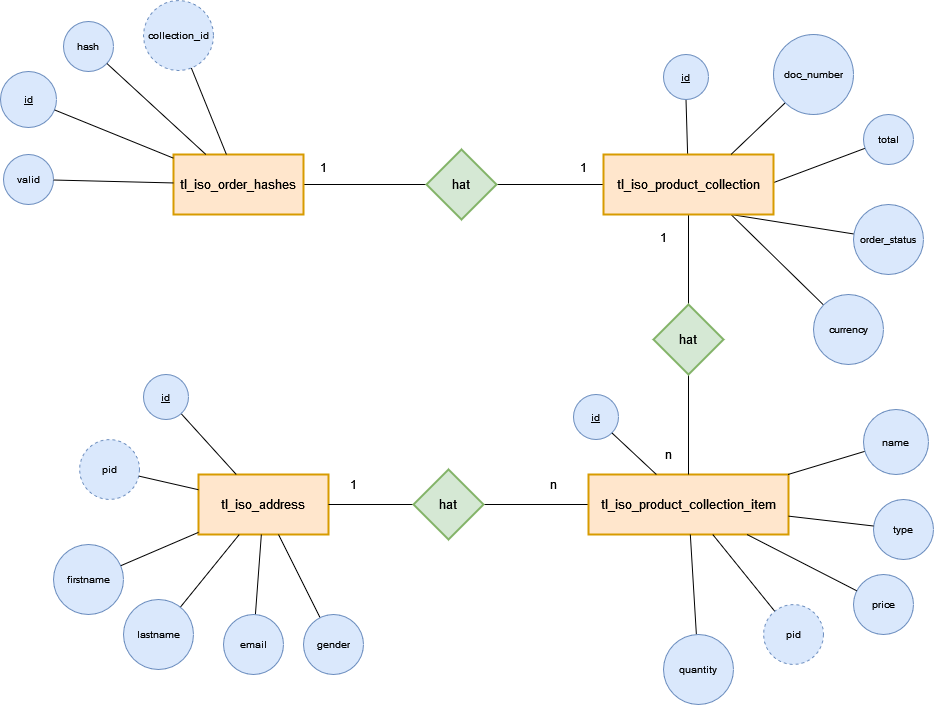

The diagram above was exported from draw.io. Its source (the exported page's mxGraphModel, read from the mxfile embedded in the PNG):
<mxGraphModel dx="2284" dy="782" grid="1" gridSize="10" guides="1" tooltips="1" connect="1" arrows="1" fold="1" page="1" pageScale="1" pageWidth="850" pageHeight="1100" math="0" shadow="0">
  <root>
    <mxCell id="0" />
    <mxCell id="1" parent="0" />
    <mxCell id="kbj1tKtWM6QgxEdyzzp8-4" style="edgeStyle=orthogonalEdgeStyle;rounded=0;orthogonalLoop=1;jettySize=auto;html=1;exitX=1;exitY=0.5;exitDx=0;exitDy=0;entryX=0;entryY=0.5;entryDx=0;entryDy=0;endArrow=none;endFill=0;" edge="1" parent="1" source="4cd4486c729dc68b-1" target="kbj1tKtWM6QgxEdyzzp8-2">
      <mxGeometry relative="1" as="geometry" />
    </mxCell>
    <mxCell id="4cd4486c729dc68b-1" value="tl_iso_order_hashes" style="strokeWidth=2;whiteSpace=wrap;html=1;align=center;fontSize=13;fontFamily=Helvetica;fontColor=#000000;strokeColor=#d79b00;fillColor=#ffe6cc;" parent="1" vertex="1">
      <mxGeometry x="60" y="170" width="130" height="60" as="geometry" />
    </mxCell>
    <mxCell id="4a63a70a29bb4ada-1" value="hash" style="ellipse;whiteSpace=wrap;html=1;aspect=fixed;fontSize=10;fillColor=#dae8fc;strokeColor=#6c8ebf;" parent="1" vertex="1">
      <mxGeometry x="-50" y="37" width="50" height="50" as="geometry" />
    </mxCell>
    <mxCell id="4a63a70a29bb4ada-2" value="&lt;u&gt;id&lt;/u&gt;" style="ellipse;whiteSpace=wrap;html=1;aspect=fixed;fontSize=10;fillColor=#dae8fc;strokeColor=#6c8ebf;" parent="1" vertex="1">
      <mxGeometry x="-113" y="87" width="56" height="56" as="geometry" />
    </mxCell>
    <mxCell id="4a63a70a29bb4ada-3" value="valid" style="ellipse;whiteSpace=wrap;html=1;aspect=fixed;fontSize=10;fillColor=#dae8fc;strokeColor=#6c8ebf;" parent="1" vertex="1">
      <mxGeometry x="-110" y="170" width="50" height="50" as="geometry" />
    </mxCell>
    <mxCell id="kbj1tKtWM6QgxEdyzzp8-7" style="rounded=0;orthogonalLoop=1;jettySize=auto;html=1;exitX=0.5;exitY=1;exitDx=0;exitDy=0;endArrow=none;endFill=0;" edge="1" parent="1" source="4a63a70a29bb4ada-8" target="kbj1tKtWM6QgxEdyzzp8-6">
      <mxGeometry relative="1" as="geometry" />
    </mxCell>
    <mxCell id="4a63a70a29bb4ada-8" value="&lt;u&gt;id&lt;/u&gt;" style="ellipse;whiteSpace=wrap;html=1;aspect=fixed;fontSize=10;fillColor=#dae8fc;strokeColor=#6c8ebf;" parent="1" vertex="1">
      <mxGeometry x="550" y="70" width="45" height="45" as="geometry" />
    </mxCell>
    <mxCell id="4a63a70a29bb4ada-54" style="edgeStyle=none;rounded=0;html=1;endArrow=none;endFill=0;jettySize=auto;orthogonalLoop=1;fontSize=12;" parent="1" source="4a63a70a29bb4ada-2" target="4cd4486c729dc68b-1" edge="1">
      <mxGeometry relative="1" as="geometry" />
    </mxCell>
    <mxCell id="4a63a70a29bb4ada-55" style="edgeStyle=none;rounded=0;html=1;endArrow=none;endFill=0;jettySize=auto;orthogonalLoop=1;fontSize=12;" parent="1" source="4a63a70a29bb4ada-1" target="4cd4486c729dc68b-1" edge="1">
      <mxGeometry relative="1" as="geometry" />
    </mxCell>
    <mxCell id="4a63a70a29bb4ada-56" style="edgeStyle=none;rounded=0;html=1;endArrow=none;endFill=0;jettySize=auto;orthogonalLoop=1;fontSize=12;" parent="1" source="4a63a70a29bb4ada-3" target="4cd4486c729dc68b-1" edge="1">
      <mxGeometry relative="1" as="geometry">
        <mxPoint x="110" y="260" as="sourcePoint" />
      </mxGeometry>
    </mxCell>
    <mxCell id="4a63a70a29bb4ada-7" value="collection_id" style="ellipse;whiteSpace=wrap;html=1;aspect=fixed;fontSize=10;fillColor=#dae8fc;strokeColor=#6c8ebf;dashed=1;" parent="1" vertex="1">
      <mxGeometry x="30" y="16" width="70" height="70" as="geometry" />
    </mxCell>
    <mxCell id="4a63a70a29bb4ada-11" style="rounded=0;html=1;startArrow=none;startFill=0;endArrow=none;endFill=0;jettySize=auto;orthogonalLoop=1;fontSize=10;" parent="1" source="4a63a70a29bb4ada-7" target="4cd4486c729dc68b-1" edge="1">
      <mxGeometry relative="1" as="geometry" />
    </mxCell>
    <mxCell id="kbj1tKtWM6QgxEdyzzp8-5" style="edgeStyle=orthogonalEdgeStyle;rounded=0;orthogonalLoop=1;jettySize=auto;html=1;exitX=1;exitY=0.5;exitDx=0;exitDy=0;endArrow=none;endFill=0;" edge="1" parent="1" source="kbj1tKtWM6QgxEdyzzp8-2">
      <mxGeometry relative="1" as="geometry">
        <mxPoint x="490" y="200" as="targetPoint" />
      </mxGeometry>
    </mxCell>
    <mxCell id="kbj1tKtWM6QgxEdyzzp8-2" value="hat" style="shape=rhombus;strokeWidth=2;fontSize=13;perimeter=rhombusPerimeter;whiteSpace=wrap;html=1;align=center;fillColor=#d5e8d4;strokeColor=#82b366;" vertex="1" parent="1">
      <mxGeometry x="313" y="165" width="70" height="70" as="geometry" />
    </mxCell>
    <mxCell id="kbj1tKtWM6QgxEdyzzp8-15" style="edgeStyle=none;rounded=0;orthogonalLoop=1;jettySize=auto;html=1;exitX=0.75;exitY=1;exitDx=0;exitDy=0;endArrow=none;endFill=0;" edge="1" parent="1" source="kbj1tKtWM6QgxEdyzzp8-6" target="kbj1tKtWM6QgxEdyzzp8-14">
      <mxGeometry relative="1" as="geometry" />
    </mxCell>
    <mxCell id="kbj1tKtWM6QgxEdyzzp8-18" style="edgeStyle=none;rounded=0;orthogonalLoop=1;jettySize=auto;html=1;exitX=0.5;exitY=1;exitDx=0;exitDy=0;endArrow=none;endFill=0;" edge="1" parent="1" source="kbj1tKtWM6QgxEdyzzp8-6" target="kbj1tKtWM6QgxEdyzzp8-16">
      <mxGeometry relative="1" as="geometry" />
    </mxCell>
    <mxCell id="kbj1tKtWM6QgxEdyzzp8-21" style="edgeStyle=none;rounded=0;orthogonalLoop=1;jettySize=auto;html=1;exitX=0.75;exitY=1;exitDx=0;exitDy=0;endArrow=none;endFill=0;" edge="1" parent="1" source="kbj1tKtWM6QgxEdyzzp8-6" target="kbj1tKtWM6QgxEdyzzp8-19">
      <mxGeometry relative="1" as="geometry" />
    </mxCell>
    <mxCell id="kbj1tKtWM6QgxEdyzzp8-24" style="edgeStyle=none;rounded=0;orthogonalLoop=1;jettySize=auto;html=1;exitX=0.5;exitY=1;exitDx=0;exitDy=0;entryX=0.5;entryY=0;entryDx=0;entryDy=0;endArrow=none;endFill=0;" edge="1" parent="1" source="kbj1tKtWM6QgxEdyzzp8-6" target="kbj1tKtWM6QgxEdyzzp8-23">
      <mxGeometry relative="1" as="geometry" />
    </mxCell>
    <mxCell id="kbj1tKtWM6QgxEdyzzp8-6" value="tl_iso_product_collection" style="strokeWidth=2;whiteSpace=wrap;html=1;align=center;fontSize=13;fontFamily=Helvetica;fontColor=#000000;strokeColor=#d79b00;fillColor=#ffe6cc;" vertex="1" parent="1">
      <mxGeometry x="490" y="170" width="170" height="60" as="geometry" />
    </mxCell>
    <mxCell id="kbj1tKtWM6QgxEdyzzp8-13" style="edgeStyle=none;rounded=0;orthogonalLoop=1;jettySize=auto;html=1;exitX=0;exitY=1;exitDx=0;exitDy=0;entryX=0.75;entryY=0;entryDx=0;entryDy=0;endArrow=none;endFill=0;" edge="1" parent="1" source="kbj1tKtWM6QgxEdyzzp8-11" target="kbj1tKtWM6QgxEdyzzp8-6">
      <mxGeometry relative="1" as="geometry" />
    </mxCell>
    <mxCell id="kbj1tKtWM6QgxEdyzzp8-11" value="doc_number" style="ellipse;whiteSpace=wrap;html=1;aspect=fixed;fontSize=10;fillColor=#dae8fc;strokeColor=#6c8ebf;" vertex="1" parent="1">
      <mxGeometry x="660" y="50" width="80" height="80" as="geometry" />
    </mxCell>
    <mxCell id="kbj1tKtWM6QgxEdyzzp8-14" value="order_status" style="ellipse;whiteSpace=wrap;html=1;aspect=fixed;fontSize=10;fillColor=#dae8fc;strokeColor=#6c8ebf;" vertex="1" parent="1">
      <mxGeometry x="740" y="220" width="70" height="70" as="geometry" />
    </mxCell>
    <mxCell id="kbj1tKtWM6QgxEdyzzp8-16" value="total" style="ellipse;whiteSpace=wrap;html=1;aspect=fixed;fontSize=10;fillColor=#dae8fc;strokeColor=#6c8ebf;" vertex="1" parent="1">
      <mxGeometry x="750" y="130" width="50" height="50" as="geometry" />
    </mxCell>
    <mxCell id="kbj1tKtWM6QgxEdyzzp8-19" value="currency" style="ellipse;whiteSpace=wrap;html=1;aspect=fixed;fontSize=10;fillColor=#dae8fc;strokeColor=#6c8ebf;" vertex="1" parent="1">
      <mxGeometry x="700" y="310" width="70" height="70" as="geometry" />
    </mxCell>
    <mxCell id="kbj1tKtWM6QgxEdyzzp8-43" style="edgeStyle=none;rounded=0;orthogonalLoop=1;jettySize=auto;html=1;exitX=0;exitY=0.5;exitDx=0;exitDy=0;endArrow=none;endFill=0;" edge="1" parent="1" source="kbj1tKtWM6QgxEdyzzp8-22" target="kbj1tKtWM6QgxEdyzzp8-42">
      <mxGeometry relative="1" as="geometry" />
    </mxCell>
    <mxCell id="kbj1tKtWM6QgxEdyzzp8-22" value="tl_iso_product_collection_item" style="strokeWidth=2;whiteSpace=wrap;html=1;align=center;fontSize=13;fontFamily=Helvetica;fontColor=#000000;strokeColor=#d79b00;fillColor=#ffe6cc;" vertex="1" parent="1">
      <mxGeometry x="475" y="490" width="200" height="60" as="geometry" />
    </mxCell>
    <mxCell id="kbj1tKtWM6QgxEdyzzp8-25" style="edgeStyle=none;rounded=0;orthogonalLoop=1;jettySize=auto;html=1;exitX=0.5;exitY=1;exitDx=0;exitDy=0;endArrow=none;endFill=0;" edge="1" parent="1" source="kbj1tKtWM6QgxEdyzzp8-23" target="kbj1tKtWM6QgxEdyzzp8-22">
      <mxGeometry relative="1" as="geometry" />
    </mxCell>
    <mxCell id="kbj1tKtWM6QgxEdyzzp8-23" value="hat" style="shape=rhombus;strokeWidth=2;fontSize=13;perimeter=rhombusPerimeter;whiteSpace=wrap;html=1;align=center;fillColor=#d5e8d4;strokeColor=#82b366;" vertex="1" parent="1">
      <mxGeometry x="540" y="320" width="70" height="70" as="geometry" />
    </mxCell>
    <mxCell id="kbj1tKtWM6QgxEdyzzp8-27" value="type" style="ellipse;whiteSpace=wrap;html=1;aspect=fixed;fontSize=10;fillColor=#dae8fc;strokeColor=#6c8ebf;" vertex="1" parent="1">
      <mxGeometry x="760" y="515" width="60" height="60" as="geometry" />
    </mxCell>
    <mxCell id="kbj1tKtWM6QgxEdyzzp8-28" style="edgeStyle=none;rounded=0;orthogonalLoop=1;jettySize=auto;html=1;endArrow=none;endFill=0;" edge="1" parent="1" target="kbj1tKtWM6QgxEdyzzp8-29" source="kbj1tKtWM6QgxEdyzzp8-22">
      <mxGeometry relative="1" as="geometry">
        <mxPoint x="675" y="530" as="sourcePoint" />
      </mxGeometry>
    </mxCell>
    <mxCell id="kbj1tKtWM6QgxEdyzzp8-29" value="name" style="ellipse;whiteSpace=wrap;html=1;aspect=fixed;fontSize=10;fillColor=#dae8fc;strokeColor=#6c8ebf;" vertex="1" parent="1">
      <mxGeometry x="750" y="425" width="65" height="65" as="geometry" />
    </mxCell>
    <mxCell id="kbj1tKtWM6QgxEdyzzp8-31" value="pid" style="ellipse;whiteSpace=wrap;html=1;aspect=fixed;fontSize=10;fillColor=#dae8fc;strokeColor=#6c8ebf;dashed=1;" vertex="1" parent="1">
      <mxGeometry x="650" y="620" width="60" height="60" as="geometry" />
    </mxCell>
    <mxCell id="kbj1tKtWM6QgxEdyzzp8-33" value="&lt;u&gt;id&lt;/u&gt;" style="ellipse;whiteSpace=wrap;html=1;aspect=fixed;fontSize=10;fillColor=#dae8fc;strokeColor=#6c8ebf;" vertex="1" parent="1">
      <mxGeometry x="460" y="410" width="45" height="45" as="geometry" />
    </mxCell>
    <mxCell id="kbj1tKtWM6QgxEdyzzp8-34" style="rounded=0;orthogonalLoop=1;jettySize=auto;html=1;exitX=1;exitY=1;exitDx=0;exitDy=0;endArrow=none;endFill=0;" edge="1" parent="1" source="kbj1tKtWM6QgxEdyzzp8-33" target="kbj1tKtWM6QgxEdyzzp8-22">
      <mxGeometry relative="1" as="geometry">
        <mxPoint x="447" y="390" as="sourcePoint" />
        <mxPoint x="448" y="445" as="targetPoint" />
      </mxGeometry>
    </mxCell>
    <mxCell id="kbj1tKtWM6QgxEdyzzp8-35" style="edgeStyle=none;rounded=0;orthogonalLoop=1;jettySize=auto;html=1;endArrow=none;endFill=0;" edge="1" parent="1" target="kbj1tKtWM6QgxEdyzzp8-36" source="kbj1tKtWM6QgxEdyzzp8-22">
      <mxGeometry relative="1" as="geometry">
        <mxPoint x="522.677142857143" y="550" as="sourcePoint" />
      </mxGeometry>
    </mxCell>
    <mxCell id="kbj1tKtWM6QgxEdyzzp8-36" value="quantity" style="ellipse;whiteSpace=wrap;html=1;aspect=fixed;fontSize=10;fillColor=#dae8fc;strokeColor=#6c8ebf;" vertex="1" parent="1">
      <mxGeometry x="550" y="650" width="70" height="70" as="geometry" />
    </mxCell>
    <mxCell id="kbj1tKtWM6QgxEdyzzp8-37" value="price" style="ellipse;whiteSpace=wrap;html=1;aspect=fixed;fontSize=10;fillColor=#dae8fc;strokeColor=#6c8ebf;" vertex="1" parent="1">
      <mxGeometry x="740" y="590" width="60" height="60" as="geometry" />
    </mxCell>
    <mxCell id="kbj1tKtWM6QgxEdyzzp8-38" style="edgeStyle=none;rounded=0;orthogonalLoop=1;jettySize=auto;html=1;endArrow=none;endFill=0;" edge="1" parent="1" source="kbj1tKtWM6QgxEdyzzp8-22" target="kbj1tKtWM6QgxEdyzzp8-27">
      <mxGeometry relative="1" as="geometry">
        <mxPoint x="685" y="540" as="sourcePoint" />
        <mxPoint x="766" y="486" as="targetPoint" />
      </mxGeometry>
    </mxCell>
    <mxCell id="kbj1tKtWM6QgxEdyzzp8-39" style="edgeStyle=none;rounded=0;orthogonalLoop=1;jettySize=auto;html=1;endArrow=none;endFill=0;" edge="1" parent="1" source="kbj1tKtWM6QgxEdyzzp8-22" target="kbj1tKtWM6QgxEdyzzp8-37">
      <mxGeometry relative="1" as="geometry">
        <mxPoint x="640" y="600" as="sourcePoint" />
        <mxPoint x="735" y="608" as="targetPoint" />
      </mxGeometry>
    </mxCell>
    <mxCell id="kbj1tKtWM6QgxEdyzzp8-40" value="tl_iso_address" style="strokeWidth=2;whiteSpace=wrap;html=1;align=center;fontSize=13;fontFamily=Helvetica;fontColor=#000000;strokeColor=#d79b00;fillColor=#ffe6cc;" vertex="1" parent="1">
      <mxGeometry x="85" y="490" width="130" height="60" as="geometry" />
    </mxCell>
    <mxCell id="kbj1tKtWM6QgxEdyzzp8-41" style="edgeStyle=none;rounded=0;orthogonalLoop=1;jettySize=auto;html=1;endArrow=none;endFill=0;" edge="1" parent="1" source="kbj1tKtWM6QgxEdyzzp8-22" target="kbj1tKtWM6QgxEdyzzp8-31">
      <mxGeometry relative="1" as="geometry">
        <mxPoint x="581.677142857143" y="559" as="sourcePoint" />
        <mxPoint x="610" y="670" as="targetPoint" />
      </mxGeometry>
    </mxCell>
    <mxCell id="kbj1tKtWM6QgxEdyzzp8-45" style="edgeStyle=none;rounded=0;orthogonalLoop=1;jettySize=auto;html=1;exitX=0;exitY=0.5;exitDx=0;exitDy=0;endArrow=none;endFill=0;" edge="1" parent="1" source="kbj1tKtWM6QgxEdyzzp8-42" target="kbj1tKtWM6QgxEdyzzp8-40">
      <mxGeometry relative="1" as="geometry" />
    </mxCell>
    <mxCell id="kbj1tKtWM6QgxEdyzzp8-42" value="hat" style="shape=rhombus;strokeWidth=2;fontSize=13;perimeter=rhombusPerimeter;whiteSpace=wrap;html=1;align=center;fillColor=#d5e8d4;strokeColor=#82b366;" vertex="1" parent="1">
      <mxGeometry x="300" y="485" width="70" height="70" as="geometry" />
    </mxCell>
    <mxCell id="kbj1tKtWM6QgxEdyzzp8-46" style="rounded=0;orthogonalLoop=1;jettySize=auto;html=1;endArrow=none;endFill=0;" edge="1" parent="1" source="kbj1tKtWM6QgxEdyzzp8-47" target="kbj1tKtWM6QgxEdyzzp8-40">
      <mxGeometry relative="1" as="geometry">
        <mxPoint x="104" y="485" as="targetPoint" />
      </mxGeometry>
    </mxCell>
    <mxCell id="kbj1tKtWM6QgxEdyzzp8-47" value="&lt;u&gt;id&lt;/u&gt;" style="ellipse;whiteSpace=wrap;html=1;aspect=fixed;fontSize=10;fillColor=#dae8fc;strokeColor=#6c8ebf;" vertex="1" parent="1">
      <mxGeometry x="30" y="390" width="45" height="45" as="geometry" />
    </mxCell>
    <mxCell id="kbj1tKtWM6QgxEdyzzp8-48" value="pid" style="ellipse;whiteSpace=wrap;html=1;aspect=fixed;fontSize=10;fillColor=#dae8fc;strokeColor=#6c8ebf;dashed=1;" vertex="1" parent="1">
      <mxGeometry x="-34" y="455" width="60" height="60" as="geometry" />
    </mxCell>
    <mxCell id="kbj1tKtWM6QgxEdyzzp8-49" style="rounded=0;orthogonalLoop=1;jettySize=auto;html=1;endArrow=none;endFill=0;" edge="1" parent="1" source="kbj1tKtWM6QgxEdyzzp8-48" target="kbj1tKtWM6QgxEdyzzp8-40">
      <mxGeometry relative="1" as="geometry">
        <mxPoint x="81" y="545" as="targetPoint" />
        <mxPoint x="40" y="495" as="sourcePoint" />
      </mxGeometry>
    </mxCell>
    <mxCell id="kbj1tKtWM6QgxEdyzzp8-50" value="firstname" style="ellipse;whiteSpace=wrap;html=1;aspect=fixed;fontSize=10;fillColor=#dae8fc;strokeColor=#6c8ebf;" vertex="1" parent="1">
      <mxGeometry x="-60" y="560" width="70" height="70" as="geometry" />
    </mxCell>
    <mxCell id="kbj1tKtWM6QgxEdyzzp8-51" style="rounded=0;orthogonalLoop=1;jettySize=auto;html=1;endArrow=none;endFill=0;" edge="1" parent="1" source="kbj1tKtWM6QgxEdyzzp8-50" target="kbj1tKtWM6QgxEdyzzp8-40">
      <mxGeometry relative="1" as="geometry">
        <mxPoint x="75" y="592" as="targetPoint" />
        <mxPoint x="10" y="580" as="sourcePoint" />
      </mxGeometry>
    </mxCell>
    <mxCell id="kbj1tKtWM6QgxEdyzzp8-52" style="rounded=0;orthogonalLoop=1;jettySize=auto;html=1;endArrow=none;endFill=0;" edge="1" parent="1" source="kbj1tKtWM6QgxEdyzzp8-55" target="kbj1tKtWM6QgxEdyzzp8-40">
      <mxGeometry relative="1" as="geometry">
        <mxPoint x="100" y="554" as="targetPoint" />
        <mxPoint x="70" y="610" as="sourcePoint" />
      </mxGeometry>
    </mxCell>
    <mxCell id="kbj1tKtWM6QgxEdyzzp8-53" style="rounded=0;orthogonalLoop=1;jettySize=auto;html=1;endArrow=none;endFill=0;" edge="1" parent="1" source="kbj1tKtWM6QgxEdyzzp8-56" target="kbj1tKtWM6QgxEdyzzp8-40">
      <mxGeometry relative="1" as="geometry">
        <mxPoint x="180" y="574" as="targetPoint" />
        <mxPoint x="130" y="610" as="sourcePoint" />
      </mxGeometry>
    </mxCell>
    <mxCell id="kbj1tKtWM6QgxEdyzzp8-54" style="rounded=0;orthogonalLoop=1;jettySize=auto;html=1;endArrow=none;endFill=0;" edge="1" parent="1" source="kbj1tKtWM6QgxEdyzzp8-57" target="kbj1tKtWM6QgxEdyzzp8-40">
      <mxGeometry relative="1" as="geometry">
        <mxPoint x="220" y="570" as="targetPoint" />
        <mxPoint x="190" y="600" as="sourcePoint" />
      </mxGeometry>
    </mxCell>
    <mxCell id="kbj1tKtWM6QgxEdyzzp8-55" value="lastname" style="ellipse;whiteSpace=wrap;html=1;aspect=fixed;fontSize=10;fillColor=#dae8fc;strokeColor=#6c8ebf;" vertex="1" parent="1">
      <mxGeometry x="10" y="615" width="70" height="70" as="geometry" />
    </mxCell>
    <mxCell id="kbj1tKtWM6QgxEdyzzp8-56" value="email" style="ellipse;whiteSpace=wrap;html=1;aspect=fixed;fontSize=10;fillColor=#dae8fc;strokeColor=#6c8ebf;" vertex="1" parent="1">
      <mxGeometry x="110" y="630" width="60" height="60" as="geometry" />
    </mxCell>
    <mxCell id="kbj1tKtWM6QgxEdyzzp8-57" value="gender" style="ellipse;whiteSpace=wrap;html=1;aspect=fixed;fontSize=10;fillColor=#dae8fc;strokeColor=#6c8ebf;" vertex="1" parent="1">
      <mxGeometry x="190" y="630" width="60" height="60" as="geometry" />
    </mxCell>
    <mxCell id="kbj1tKtWM6QgxEdyzzp8-59" value="1" style="text;html=1;align=center;verticalAlign=middle;resizable=0;points=[];autosize=1;strokeColor=none;fillColor=none;" vertex="1" parent="1">
      <mxGeometry x="195" y="168" width="30" height="30" as="geometry" />
    </mxCell>
    <mxCell id="kbj1tKtWM6QgxEdyzzp8-60" value="1" style="text;html=1;align=center;verticalAlign=middle;resizable=0;points=[];autosize=1;strokeColor=none;fillColor=none;" vertex="1" parent="1">
      <mxGeometry x="455" y="168" width="30" height="30" as="geometry" />
    </mxCell>
    <mxCell id="kbj1tKtWM6QgxEdyzzp8-61" value="1" style="text;html=1;align=center;verticalAlign=middle;resizable=0;points=[];autosize=1;strokeColor=none;fillColor=none;" vertex="1" parent="1">
      <mxGeometry x="535" y="238" width="30" height="30" as="geometry" />
    </mxCell>
    <mxCell id="kbj1tKtWM6QgxEdyzzp8-62" value="n" style="text;html=1;align=center;verticalAlign=middle;resizable=0;points=[];autosize=1;strokeColor=none;fillColor=none;" vertex="1" parent="1">
      <mxGeometry x="540" y="455" width="30" height="30" as="geometry" />
    </mxCell>
    <mxCell id="kbj1tKtWM6QgxEdyzzp8-63" value="n" style="text;html=1;align=center;verticalAlign=middle;resizable=0;points=[];autosize=1;strokeColor=none;fillColor=none;" vertex="1" parent="1">
      <mxGeometry x="425" y="485" width="30" height="30" as="geometry" />
    </mxCell>
    <mxCell id="kbj1tKtWM6QgxEdyzzp8-64" value="1" style="text;html=1;align=center;verticalAlign=middle;resizable=0;points=[];autosize=1;strokeColor=none;fillColor=none;" vertex="1" parent="1">
      <mxGeometry x="225" y="485" width="30" height="30" as="geometry" />
    </mxCell>
  </root>
</mxGraphModel>